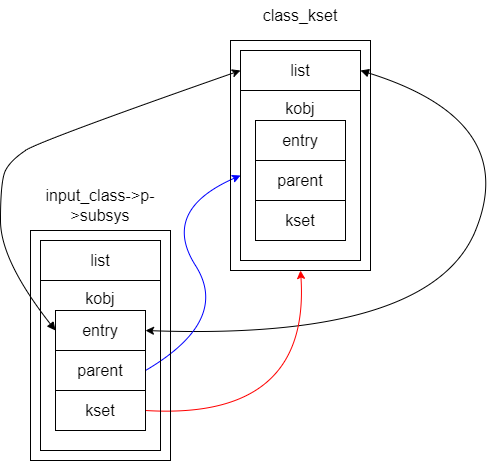

The diagram above was exported from draw.io. Its source (the exported page's mxGraphModel, read from the mxfile embedded in the PNG):
<mxGraphModel dx="783" dy="674" grid="1" gridSize="10" guides="1" tooltips="1" connect="1" arrows="1" fold="1" page="0" pageScale="1" pageWidth="850" pageHeight="1100" background="#ffffff" math="0" shadow="1">
  <root>
    <mxCell id="0" />
    <mxCell id="1" parent="0" />
    <mxCell id="2" value="&lt;font style=&quot;font-size: 16px;&quot; color=&quot;#000000&quot;&gt;kobj&lt;br&gt;&lt;br&gt;&lt;br&gt;&lt;br&gt;&lt;br&gt;&lt;br&gt;&lt;br&gt;&lt;br&gt;&lt;/font&gt;" style="rounded=0;whiteSpace=wrap;html=1;fillColor=none;strokeColor=#000000;" parent="1" vertex="1">
      <mxGeometry x="300" y="180" width="120" height="170" as="geometry" />
    </mxCell>
    <mxCell id="17" style="edgeStyle=none;html=1;exitX=1;exitY=0.5;exitDx=0;exitDy=0;strokeColor=#000000;fontSize=16;fontColor=#000000;startArrow=block;startFill=1;curved=1;entryX=1;entryY=0.5;entryDx=0;entryDy=0;" parent="1" source="3" target="34" edge="1">
      <mxGeometry relative="1" as="geometry">
        <mxPoint x="280" y="420" as="targetPoint" />
        <Array as="points">
          <mxPoint x="580" y="210" />
          <mxPoint x="490" y="430" />
        </Array>
      </mxGeometry>
    </mxCell>
    <mxCell id="3" value="&lt;font style=&quot;font-size: 16px;&quot; color=&quot;#000000&quot;&gt;list&lt;br&gt;&lt;/font&gt;" style="rounded=0;whiteSpace=wrap;html=1;fillColor=none;strokeColor=#000000;" parent="1" vertex="1">
      <mxGeometry x="300" y="140" width="120" height="40" as="geometry" />
    </mxCell>
    <mxCell id="19" style="edgeStyle=none;curved=1;html=1;exitX=1;exitY=0.5;exitDx=0;exitDy=0;strokeColor=#0000FF;fontSize=16;fontColor=#000000;startArrow=none;startFill=0;entryX=0;entryY=0.5;entryDx=0;entryDy=0;" parent="1" source="33" target="2" edge="1">
      <mxGeometry relative="1" as="geometry">
        <mxPoint x="420" y="490" as="targetPoint" />
        <Array as="points">
          <mxPoint x="290" y="410" />
          <mxPoint x="220" y="300" />
        </Array>
        <mxPoint x="220" y="460" as="sourcePoint" />
      </mxGeometry>
    </mxCell>
    <mxCell id="16" style="edgeStyle=none;html=1;exitX=0;exitY=0.5;exitDx=0;exitDy=0;entryX=0;entryY=0.5;entryDx=0;entryDy=0;strokeColor=#000000;fontSize=16;fontColor=#000000;startArrow=block;startFill=1;curved=1;" parent="1" source="34" target="3" edge="1">
      <mxGeometry relative="1" as="geometry">
        <Array as="points">
          <mxPoint x="60" y="350" />
          <mxPoint x="60" y="270" />
          <mxPoint x="70" y="250" />
          <mxPoint x="100" y="230" />
        </Array>
        <mxPoint x="100" y="420" as="sourcePoint" />
      </mxGeometry>
    </mxCell>
    <mxCell id="20" style="edgeStyle=none;curved=1;html=1;exitX=1;exitY=0.5;exitDx=0;exitDy=0;entryX=0.5;entryY=1;entryDx=0;entryDy=0;strokeColor=#FF0000;fontSize=16;fontColor=#000000;startArrow=none;startFill=0;" parent="1" source="35" target="23" edge="1">
      <mxGeometry relative="1" as="geometry">
        <Array as="points">
          <mxPoint x="370" y="510" />
        </Array>
        <mxPoint x="220" y="500" as="sourcePoint" />
      </mxGeometry>
    </mxCell>
    <mxCell id="10" value="&lt;font style=&quot;font-size: 16px;&quot; color=&quot;#000000&quot;&gt;parent&lt;/font&gt;" style="rounded=0;whiteSpace=wrap;html=1;fillColor=#FFFFFF;strokeColor=#000000;" parent="1" vertex="1">
      <mxGeometry x="315" y="250" width="90" height="40" as="geometry" />
    </mxCell>
    <mxCell id="11" value="&lt;font style=&quot;font-size: 16px;&quot; color=&quot;#000000&quot;&gt;entry&lt;br&gt;&lt;/font&gt;" style="rounded=0;whiteSpace=wrap;html=1;fillColor=#FFFFFF;strokeColor=#000000;" parent="1" vertex="1">
      <mxGeometry x="315" y="210" width="90" height="40" as="geometry" />
    </mxCell>
    <mxCell id="12" value="&lt;font style=&quot;font-size: 16px;&quot; color=&quot;#000000&quot;&gt;kset&lt;br&gt;&lt;/font&gt;" style="rounded=0;whiteSpace=wrap;html=1;fillColor=#FFFFFF;strokeColor=#000000;" parent="1" vertex="1">
      <mxGeometry x="315" y="290" width="90" height="40" as="geometry" />
    </mxCell>
    <mxCell id="15" value="class_kset" style="text;html=1;strokeColor=none;fillColor=none;align=center;verticalAlign=middle;whiteSpace=wrap;rounded=0;fontSize=16;fontColor=#000000;" parent="1" vertex="1">
      <mxGeometry x="300" y="90" width="120" height="30" as="geometry" />
    </mxCell>
    <mxCell id="23" value="" style="rounded=0;whiteSpace=wrap;html=1;fontSize=16;fillColor=none;strokeColor=#000000;" parent="1" vertex="1">
      <mxGeometry x="290" y="130" width="140" height="230" as="geometry" />
    </mxCell>
    <mxCell id="31" value="&lt;font style=&quot;font-size: 16px;&quot; color=&quot;#000000&quot;&gt;kobj&lt;br&gt;&lt;br&gt;&lt;br&gt;&lt;br&gt;&lt;br&gt;&lt;br&gt;&lt;br&gt;&lt;br&gt;&lt;/font&gt;" style="rounded=0;whiteSpace=wrap;html=1;fillColor=none;strokeColor=#000000;" parent="1" vertex="1">
      <mxGeometry x="100" y="370" width="120" height="170" as="geometry" />
    </mxCell>
    <mxCell id="32" value="&lt;font style=&quot;font-size: 16px;&quot; color=&quot;#000000&quot;&gt;list&lt;br&gt;&lt;/font&gt;" style="rounded=0;whiteSpace=wrap;html=1;fillColor=none;strokeColor=#000000;" parent="1" vertex="1">
      <mxGeometry x="100" y="330" width="120" height="40" as="geometry" />
    </mxCell>
    <mxCell id="33" value="&lt;font style=&quot;font-size: 16px;&quot; color=&quot;#000000&quot;&gt;parent&lt;/font&gt;" style="rounded=0;whiteSpace=wrap;html=1;fillColor=#FFFFFF;strokeColor=#000000;" parent="1" vertex="1">
      <mxGeometry x="115" y="440" width="90" height="40" as="geometry" />
    </mxCell>
    <mxCell id="34" value="&lt;font style=&quot;font-size: 16px;&quot; color=&quot;#000000&quot;&gt;entry&lt;br&gt;&lt;/font&gt;" style="rounded=0;whiteSpace=wrap;html=1;fillColor=#FFFFFF;strokeColor=#000000;" parent="1" vertex="1">
      <mxGeometry x="115" y="400" width="90" height="40" as="geometry" />
    </mxCell>
    <mxCell id="35" value="&lt;font style=&quot;font-size: 16px;&quot; color=&quot;#000000&quot;&gt;kset&lt;br&gt;&lt;/font&gt;" style="rounded=0;whiteSpace=wrap;html=1;fillColor=#FFFFFF;strokeColor=#000000;" parent="1" vertex="1">
      <mxGeometry x="115" y="480" width="90" height="40" as="geometry" />
    </mxCell>
    <mxCell id="36" value="input_class-&amp;gt;p-&amp;gt;subsys" style="text;html=1;strokeColor=none;fillColor=none;align=center;verticalAlign=middle;whiteSpace=wrap;rounded=0;fontSize=16;fontColor=#000000;" parent="1" vertex="1">
      <mxGeometry x="100" y="280" width="120" height="30" as="geometry" />
    </mxCell>
    <mxCell id="39" value="" style="rounded=0;whiteSpace=wrap;html=1;fontSize=16;fillColor=none;strokeColor=#000000;" parent="1" vertex="1">
      <mxGeometry x="90" y="320" width="140" height="230" as="geometry" />
    </mxCell>
  </root>
</mxGraphModel>